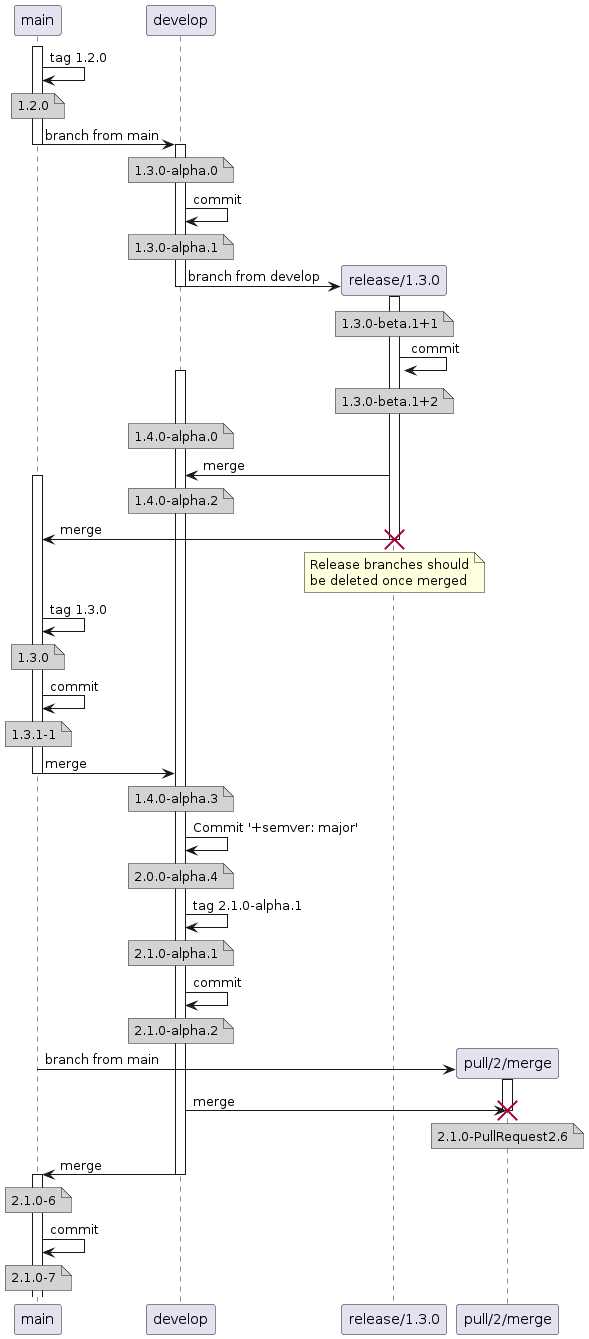

The diagram above was rendered by PlantUML. Its source (embedded in the PNG):
@startuml
participant main
    participant develop
    activate main
    main -> main: tag 1.2.0
    note over main #D3D3D3
      1.2.0
    end note
    main -> develop: branch from main
    deactivate main
    activate develop
    note over develop #D3D3D3
      1.3.0-alpha.0
    end note
    develop -> develop: commit
    note over develop #D3D3D3
      1.3.0-alpha.1
    end note
    create participant "release/1.3.0" as release
    develop -> release: branch from develop
    deactivate develop
    activate release
    note over release #D3D3D3
      1.3.0-beta.1+1
    end note
    release -> release: commit
    note over release #D3D3D3
      1.3.0-beta.1+2
    end note
    activate develop
    note over develop #D3D3D3
      1.4.0-alpha.0
    end note
    release -> develop: merge
    note over develop #D3D3D3
      1.4.0-alpha.2
    end note
    activate main
    release -> main: merge
    destroy release
    note over release
      Release branches should
      be deleted once merged
    end note
    main -> main: tag 1.3.0
    note over main #D3D3D3
      1.3.0
    end note
    main -> main: commit
    note over main #D3D3D3
      1.3.1-1
    end note
    main -> develop: merge
    deactivate main
    note over develop #D3D3D3
      1.4.0-alpha.3
    end note
    develop -> develop: Commit '+semver: major'
    note over develop #D3D3D3
      2.0.0-alpha.4
    end note
    develop -> develop: tag 2.1.0-alpha.1
    note over develop #D3D3D3
      2.1.0-alpha.1
    end note
    develop -> develop: commit
    note over develop #D3D3D3
      2.1.0-alpha.2
    end note
    create participant "pull/2/merge" as pull
    main -> pull: branch from main
    activate pull
    develop -> pull: merge
    note over pull #D3D3D3
      2.1.0-PullRequest2.6
    end note
    destroy pull
    develop -> main: merge
    deactivate develop
    note over main #D3D3D3
      2.1.0-6
    end note
    activate main
    main -> main: commit
    note over main #D3D3D3
      2.1.0-7
    end note
@enduml